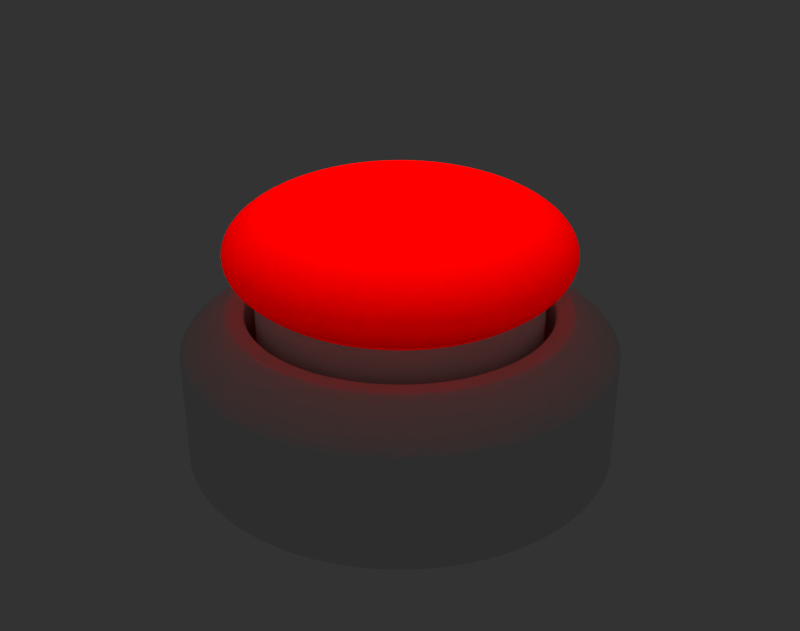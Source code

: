 # Source: button.blend  (saved by Blender 2.78.0; exported with 4.5.12 LTS)
import bpy
from mathutils import Matrix  # noqa: F401  (used for matrix-valued properties, if any)

bpy.ops.wm.read_factory_settings(use_empty=True)
scene = bpy.context.scene
scene.name = 'Scene'

# ---- collections
col_collection_1 = bpy.data.collections.new('Collection 1'); scene.collection.children.link(col_collection_1)

# ---- materials (node trees are filled in below, after node groups)
mat_material_001 = bpy.data.materials.new('Material.001')
mat_material_001.alpha_threshold = 0.0
mat_material_001.diffuse_color = (0.8, 0.09252, 0.1209, 1.0)
mat_material_001.roughness = 0.5
mat_material_001.line_color = (0.0, 0.0, 0.0, 1.0)
mat_material_002 = bpy.data.materials.new('Material.002')
mat_material_002.alpha_threshold = 0.0
mat_material_002.roughness = 0.5
mat_material_002.line_color = (0.0, 0.0, 0.0, 1.0)

# ---- material node trees
mat_material_001.use_nodes = True; mat_material_001.node_tree.nodes.clear()
_N = mat_material_001.node_tree.nodes; _L = mat_material_001.node_tree.links
n0 = _N.new('ShaderNodeOutputMaterial'); n0.name = 'Material Output'; n0.location = (300, 300)
n1 = _N.new('ShaderNodeEmission'); n1.name = 'Emission'; n1.location = (110, 300)
n1.inputs[0].default_value = (1.0, 0.1232, 0.1148, 1.0)
n1.inputs[1].default_value = 2.0
_L.new(n1.outputs[0], n0.inputs[0])
n0.is_active_output = True
mat_material_002.use_nodes = True; mat_material_002.node_tree.nodes.clear()
_N = mat_material_002.node_tree.nodes; _L = mat_material_002.node_tree.links
n0 = _N.new('ShaderNodeOutputMaterial'); n0.name = 'Material Output'; n0.location = (300, 300)
n1 = _N.new('ShaderNodeMixShader'); n1.name = 'Mix Shader'; n1.location = (110, 300)
n1.inputs[0].default_value = 1.0
n2 = _N.new('ShaderNodeBsdfGlass'); n2.name = 'Glass BSDF'; n2.location = (-90, 300)
n2.distribution = 'BECKMANN'
n2.inputs[0].default_value = (1.0, 0.005764, 0.0, 1.0)
n2.inputs[2].default_value = 1.45
n3 = _N.new('ShaderNodeBsdfTranslucent'); n3.name = 'Translucent BSDF'; n3.location = (-80, 300)
n3.inputs[0].default_value = (1.0, 0.0, 0.0, 1.0)
_L.new(n1.outputs[0], n0.inputs[0])
_L.new(n2.outputs[0], n1.inputs[1])
_L.new(n3.outputs[0], n1.inputs[2])
n0.is_active_output = True

# ---- world
world_world = bpy.data.worlds.new('World'); scene.world = world_world
world_world.color = (0.0331, 0.0331, 0.0331)
world_world.use_sun_shadow = False
world_world.sun_shadow_jitter_overblur = 0.0
world_world.cycles.sampling_method = 'NONE'
world_world.cycles.sample_map_resolution = 256

# ---- meshes
me_sphere_002 = bpy.data.meshes.new('Sphere.002')
me_sphere_002.from_pydata([(0.2688, -0.2688, 0.03255), (-0.3801, 7.48e-08, 0.03255), (0.1454, -0.3511, 0.03255), (0.3801, 3.575e-08, 0.03255), (-0.316, -0.2112, 0.03255), (2.076e-07, -0.3801, 0.03255), (0.3728, 0.07415, 0.03255), (-0.3728, 0.07415, 0.03255), (-0.2688, 0.2688, 0.03255), (0.1454, 0.3511, 0.03255), (0.3728, -0.07415, 0.03255), (0.316, -0.2112, 0.03255), (-0.3511, -0.1454, 0.03255), (-0.3728, -0.07415, 0.03255), (0.3511, 0.1454, 0.03255), (2.962e-07, 0.3801, 0.03255), (-0.316, 0.2112, 0.03255), (0.316, 0.2112, 0.03255), (-0.2112, -0.316, 0.03255), (-0.1454, -0.3511, 0.03255), (0.2688, 0.2688, 0.03255), (-0.07415, 0.3728, 0.03255), (-0.2688, -0.2688, 0.03255), (-0.3511, 0.1454, 0.03255), (0.3511, -0.1454, 0.03255), (0.2112, 0.316, 0.03255), (0.07415, 0.3728, 0.03255), (-0.07415, -0.3728, 0.03255), (0.2112, -0.316, 0.03255), (-0.1454, 0.3511, 0.03255), (-0.2112, 0.316, 0.03255), (0.07415, -0.3728, 0.03255)], [], [(15, 26, 9, 25, 20, 17, 14, 6, 3, 10, 24, 11, 0, 28, 2, 31, 5, 27, 19, 18, 22, 4, 12, 13, 1, 7, 23, 16, 8, 30, 29, 21)])
me_sphere_002.materials.append(mat_material_001)
me_sphere_002.use_remesh_preserve_volume = False
me_sphere_002.use_remesh_preserve_attributes = False
me_sphere_002.use_mirror_vertex_groups = False
me_sphere_002.update()
me_sphere_001 = bpy.data.meshes.new('Sphere.001')
me_sphere_001.from_pydata([(-0.06694, 0.1616, 0.2953), (-0.03413, 0.08239, 0.305), (-0.2112, 0.316, 0.04556), (-0.2346, 0.3511, 0.07475), (-0.2491, 0.3728, 0.1064), (-0.254, 0.3801, 0.1394), (-0.2491, 0.3728, 0.1723), (-0.2346, 0.3511, 0.204), (-0.2112, 0.316, 0.2332), (-0.1796, 0.2688, 0.2587), (-0.1411, 0.2112, 0.2797), (-0.09719, 0.1454, 0.2953), (-0.04954, 0.07415, 0.305), (-0.2986, 0.2986, 0.07475), (-0.317, 0.317, 0.1064), (-0.3232, 0.3232, 0.1394), (-0.317, 0.317, 0.1723), (-0.2986, 0.2986, 0.204), (-0.2688, 0.2688, 0.2332), (-0.2286, 0.2286, 0.2587), (-0.1796, 0.1796, 0.2797), (-0.1237, 0.1237, 0.2953), (-0.06306, 0.06306, 0.305), (-0.316, 0.2112, 0.04556), (-0.3511, 0.2346, 0.07475), (-0.3728, 0.2491, 0.1064), (-0.3801, 0.254, 0.1394), (-0.3728, 0.2491, 0.1723), (-0.3511, 0.2346, 0.204), (-0.316, 0.2112, 0.2332), (-0.2688, 0.1796, 0.2587), (-0.2112, 0.1411, 0.2797), (-0.1454, 0.09719, 0.2953), (-0.07415, 0.04955, 0.305), (-0.3511, 0.1454, 0.04556), (-0.3902, 0.1616, 0.07475), (-0.4142, 0.1716, 0.1064), (-0.4223, 0.1749, 0.1394), (-0.4142, 0.1716, 0.1723), (-0.3902, 0.1616, 0.204), (-0.3511, 0.1454, 0.2332), (-0.2986, 0.1237, 0.2587), (-0.2346, 0.09719, 0.2797), (-0.1616, 0.06694, 0.2953), (-0.08239, 0.03413, 0.305), (-0.4142, 0.08239, 0.07475), (-0.4397, 0.08746, 0.1064), (-0.4483, 0.08918, 0.1394), (-0.4397, 0.08746, 0.1723), (-0.4142, 0.08239, 0.204), (-0.3728, 0.07415, 0.2332), (-0.317, 0.06306, 0.2587), (-0.2491, 0.04954, 0.2797), (-0.1716, 0.03413, 0.2953), (-0.08746, 0.0174, 0.305), (-0.4223, 7.48e-08, 0.07475), (-0.4483, 7.48e-08, 0.1064), (-0.4571, 7.48e-08, 0.1394), (-0.4483, 7.48e-08, 0.1723), (-0.4223, 7.48e-08, 0.204), (-0.3801, 7.48e-08, 0.2332), (-0.3232, 7.48e-08, 0.2587), (-0.254, 7.48e-08, 0.2797), (-0.1749, 7.48e-08, 0.2953), (-0.08918, 7.48e-08, 0.305), (-0.09719, 0.2346, 0.2797), (-0.1237, 0.2986, 0.2587), (-0.1454, 0.3511, 0.2332), (-0.1616, 0.3902, 0.204), (-0.1716, 0.4142, 0.1723), (-0.1749, 0.4223, 0.1394), (-0.1716, 0.4142, 0.1064), (-0.1616, 0.3902, 0.07475), (-0.1454, 0.3511, 0.04556), (-0.0174, 0.08747, 0.305), (-0.03413, 0.1716, 0.2953), (-0.04954, 0.2491, 0.2797), (-0.06306, 0.317, 0.2587), (-0.07415, 0.3728, 0.2332), (-0.08239, 0.4142, 0.204), (-0.08746, 0.4397, 0.1723), (-0.08918, 0.4483, 0.1394), (-0.08746, 0.4397, 0.1064), (-0.08239, 0.4142, 0.07475), (-0.07415, 0.3728, 0.04556), (2.928e-07, 0.08918, 0.305), (2.894e-07, 0.1749, 0.2953), (2.86e-07, 0.254, 0.2797), (2.894e-07, 0.3232, 0.2587), (2.962e-07, 0.3801, 0.2332), (2.689e-07, 0.4223, 0.204), (3.234e-07, 0.4483, 0.1723), (3.166e-07, 0.4571, 0.1394), (3.234e-07, 0.4483, 0.1064), (2.485e-07, 0.4223, 0.07475), (2.962e-07, 0.3801, 0.04556), (0.0174, 0.08747, 0.305), (0.03413, 0.1716, 0.2953), (0.04955, 0.2491, 0.2797), (0.06306, 0.317, 0.2587), (0.07415, 0.3728, 0.2332), (0.08239, 0.4142, 0.204), (0.08747, 0.4397, 0.1723), (0.08918, 0.4483, 0.1394), (0.08747, 0.4397, 0.1064), (0.08239, 0.4142, 0.07475), (0.07415, 0.3728, 0.04556), (0.03413, 0.08239, 0.305), (0.06694, 0.1616, 0.2953), (0.09719, 0.2346, 0.2797), (0.1237, 0.2986, 0.2587), (0.1454, 0.3511, 0.2332), (0.1616, 0.3902, 0.204), (0.1716, 0.4142, 0.1723), (0.1749, 0.4223, 0.1394), (0.1716, 0.4142, 0.1064), (0.1616, 0.3902, 0.07475), (0.04955, 0.07415, 0.305), (0.09719, 0.1454, 0.2953), (0.1411, 0.2112, 0.2797), (0.1796, 0.2688, 0.2587), (0.2112, 0.316, 0.2332), (0.2346, 0.3511, 0.204), (0.2491, 0.3728, 0.1723), (0.254, 0.3801, 0.1394), (0.2491, 0.3728, 0.1064), (0.2346, 0.3511, 0.07475), (0.2112, 0.316, 0.04556), (0.06306, 0.06306, 0.305), (0.1237, 0.1237, 0.2953), (0.1796, 0.1796, 0.2797), (0.2286, 0.2286, 0.2587), (0.2688, 0.2688, 0.2332), (0.2986, 0.2986, 0.204), (0.317, 0.317, 0.1723), (0.3232, 0.3232, 0.1394), (0.317, 0.317, 0.1064), (0.2986, 0.2986, 0.07475), (0.2688, 0.2688, 0.04556), (0.07415, 0.04955, 0.305), (0.1454, 0.09719, 0.2953), (0.2112, 0.1411, 0.2797), (0.2688, 0.1796, 0.2587), (0.316, 0.2112, 0.2332), (0.3511, 0.2346, 0.204), (0.3728, 0.2491, 0.1723), (0.3801, 0.254, 0.1394), (0.3728, 0.2491, 0.1064), (0.3511, 0.2346, 0.07475), (0.316, 0.2112, 0.04556), (0.08239, 0.03413, 0.305), (0.1616, 0.06694, 0.2953), (0.2346, 0.09719, 0.2797), (0.2986, 0.1237, 0.2587), (0.3511, 0.1454, 0.2332), (0.3902, 0.1616, 0.204), (0.4142, 0.1716, 0.1723), (0.4223, 0.1749, 0.1394), (0.4142, 0.1716, 0.1064), (0.3902, 0.1616, 0.07475), (0.08747, 0.0174, 0.305), (0.1716, 0.03413, 0.2953), (0.2491, 0.04954, 0.2797), (0.317, 0.06306, 0.2587), (0.3728, 0.07415, 0.2332), (0.4142, 0.08239, 0.204), (0.4397, 0.08746, 0.1723), (0.4483, 0.08918, 0.1394), (0.4397, 0.08746, 0.1064), (0.4142, 0.08239, 0.07475), (0.08918, 7.151e-08, 0.305), (0.1749, 9.365e-08, 0.2953), (0.254, 8.683e-08, 0.2797), (0.3232, 6.299e-08, 0.2587), (0.3801, 3.575e-08, 0.2332), (0.4223, 1.039e-07, 0.204), (0.4483, 3.575e-08, 0.1723), (0.4571, 2.894e-08, 0.1394), (0.4483, 3.575e-08, 0.1064), (0.4223, 1.039e-07, 0.07475), (0.3801, 3.575e-08, 0.04556), (-0.316, -0.2112, 0.04556), (2.076e-07, -0.3801, 0.04556), (0.3728, 0.07415, 0.04556), (0.08747, -0.0174, 0.305), (0.1716, -0.03413, 0.2953), (0.2491, -0.04954, 0.2797), (0.317, -0.06306, 0.2587), (0.3728, -0.07415, 0.2332), (0.4142, -0.08239, 0.204), (0.4397, -0.08746, 0.1723), (0.4483, -0.08918, 0.1394), (0.4397, -0.08746, 0.1064), (0.4142, -0.08239, 0.07475), (0.3511, 0.1454, 0.04556), (-0.3728, 0.07415, 0.04556), (0.08239, -0.03413, 0.305), (0.1616, -0.06694, 0.2953), (0.2346, -0.09719, 0.2797), (0.2986, -0.1237, 0.2587), (0.3511, -0.1454, 0.2332), (0.3902, -0.1616, 0.204), (0.4142, -0.1716, 0.1723), (0.4223, -0.1749, 0.1394), (0.4142, -0.1716, 0.1064), (0.3902, -0.1616, 0.07475), (0.3511, -0.1454, 0.04556), (-0.2688, 0.2688, 0.04556), (0.07415, -0.04954, 0.305), (0.1454, -0.09719, 0.2953), (0.2112, -0.1411, 0.2797), (0.2688, -0.1796, 0.2587), (0.316, -0.2112, 0.2332), (0.3511, -0.2346, 0.204), (0.3728, -0.2491, 0.1723), (0.3801, -0.254, 0.1394), (0.3728, -0.2491, 0.1064), (0.3511, -0.2346, 0.07475), (-0.3801, 7.48e-08, 0.04556), (0.06306, -0.06306, 0.305), (0.1237, -0.1237, 0.2953), (0.1796, -0.1796, 0.2797), (0.2286, -0.2286, 0.2587), (0.2688, -0.2688, 0.2332), (0.2986, -0.2986, 0.204), (0.317, -0.317, 0.1723), (0.3232, -0.3232, 0.1394), (0.317, -0.317, 0.1064), (0.2986, -0.2986, 0.07475), (0.1454, 0.3511, 0.04556), (0.2688, -0.2688, 0.04556), (0.04955, -0.07415, 0.305), (0.09719, -0.1454, 0.2953), (0.1411, -0.2112, 0.2797), (0.1796, -0.2688, 0.2587), (0.2112, -0.316, 0.2332), (0.2346, -0.3511, 0.204), (0.2491, -0.3728, 0.1723), (0.254, -0.3801, 0.1394), (0.2491, -0.3728, 0.1064), (0.2346, -0.3511, 0.07475), (0.2112, -0.316, 0.04556), (0.3728, -0.07415, 0.04556), (0.03413, -0.08239, 0.305), (0.06694, -0.1616, 0.2953), (0.09719, -0.2346, 0.2797), (0.1237, -0.2986, 0.2587), (0.1454, -0.3511, 0.2332), (0.1616, -0.3902, 0.204), (0.1716, -0.4142, 0.1723), (0.1749, -0.4223, 0.1394), (0.1716, -0.4142, 0.1064), (0.1616, -0.3902, 0.07475), (0.1454, -0.3511, 0.04556), (-0.3728, -0.07415, 0.04556), (0.316, -0.2112, 0.04556), (0.0174, -0.08746, 0.305), (0.03413, -0.1716, 0.2953), (0.04955, -0.2491, 0.2797), (0.06306, -0.317, 0.2587), (0.07415, -0.3728, 0.2332), (0.08239, -0.4142, 0.204), (0.08747, -0.4397, 0.1723), (0.08918, -0.4483, 0.1394), (0.08747, -0.4397, 0.1064), (0.08239, -0.4142, 0.07475), (0.07415, -0.3728, 0.04556), (-0.3511, -0.1454, 0.04556), (2.86e-07, -0.08918, 0.305), (2.724e-07, -0.1749, 0.2953), (2.724e-07, -0.254, 0.2797), (2.281e-07, -0.3232, 0.2587), (2.076e-07, -0.3801, 0.2332), (2.894e-07, -0.4223, 0.204), (1.872e-07, -0.4483, 0.1723), (2.076e-07, -0.4571, 0.1394), (1.872e-07, -0.4483, 0.1064), (2.894e-07, -0.4223, 0.07475), (-0.0174, -0.08746, 0.305), (-0.03413, -0.1716, 0.2953), (-0.04954, -0.2491, 0.2797), (-0.06306, -0.317, 0.2587), (-0.07415, -0.3728, 0.2332), (-0.08239, -0.4142, 0.204), (-0.08746, -0.4397, 0.1723), (-0.08918, -0.4483, 0.1394), (-0.08746, -0.4397, 0.1064), (-0.08239, -0.4142, 0.07475), (-0.07415, -0.3728, 0.04556), (-0.03413, -0.08239, 0.305), (-0.06694, -0.1616, 0.2953), (-0.09719, -0.2346, 0.2797), (-0.1237, -0.2986, 0.2587), (-0.1454, -0.3511, 0.2332), (-0.1616, -0.3902, 0.204), (-0.1716, -0.4142, 0.1723), (-0.1749, -0.4223, 0.1394), (-0.1716, -0.4142, 0.1064), (-0.1616, -0.3902, 0.07475), (-0.1454, -0.3511, 0.04556), (-0.04954, -0.07415, 0.305), (-0.09719, -0.1454, 0.2953), (-0.1411, -0.2112, 0.2797), (-0.1796, -0.2688, 0.2587), (-0.2112, -0.316, 0.2332), (-0.2346, -0.3511, 0.204), (-0.2491, -0.3728, 0.1723), (-0.254, -0.3801, 0.1394), (-0.2491, -0.3728, 0.1064), (-0.2346, -0.3511, 0.07475), (-0.2112, -0.316, 0.04556), (-0.06306, -0.06306, 0.305), (-0.1237, -0.1237, 0.2953), (-0.1796, -0.1796, 0.2797), (-0.2286, -0.2286, 0.2587), (-0.2688, -0.2688, 0.2332), (-0.2986, -0.2986, 0.204), (-0.317, -0.317, 0.1723), (-0.3232, -0.3232, 0.1394), (-0.317, -0.317, 0.1064), (-0.2986, -0.2986, 0.07475), (-0.2688, -0.2688, 0.04556), (-0.07415, -0.04954, 0.305), (-0.1454, -0.09719, 0.2953), (-0.2112, -0.1411, 0.2797), (-0.2688, -0.1796, 0.2587), (-0.316, -0.2112, 0.2332), (-0.3511, -0.2346, 0.204), (-0.3728, -0.2491, 0.1723), (-0.3801, -0.254, 0.1394), (-0.3728, -0.2491, 0.1064), (-0.3511, -0.2346, 0.07475), (1.548e-07, 1.781e-08, 0.3082), (-0.08239, -0.03413, 0.305), (-0.1616, -0.06694, 0.2953), (-0.2346, -0.09719, 0.2797), (-0.2986, -0.1237, 0.2587), (-0.3511, -0.1454, 0.2332), (-0.3902, -0.1616, 0.204), (-0.4142, -0.1716, 0.1723), (-0.4223, -0.1749, 0.1394), (-0.4142, -0.1716, 0.1064), (-0.3902, -0.1616, 0.07475), (-0.08746, -0.0174, 0.305), (-0.1716, -0.03413, 0.2953), (-0.2491, -0.04954, 0.2797), (-0.317, -0.06306, 0.2587), (-0.3728, -0.07415, 0.2332), (-0.4142, -0.08239, 0.204), (-0.4397, -0.08746, 0.1723), (-0.4483, -0.08918, 0.1394), (-0.4397, -0.08746, 0.1064), (-0.4142, -0.08239, 0.07475)], [], [(103, 102, 113, 114), (104, 103, 114, 115), (20, 21, 11, 10), (99, 98, 109, 110), (100, 99, 110, 111), (87, 86, 97, 98), (93, 92, 103, 104), (89, 88, 99, 100), (18, 19, 9, 8), (91, 90, 101, 102), (86, 85, 96, 97), (92, 91, 102, 103), (88, 87, 98, 99), (90, 89, 100, 101), (76, 75, 86, 87), (82, 81, 92, 93), (78, 77, 88, 89), (16, 17, 7, 6), (80, 79, 90, 91), (75, 74, 85, 86), (81, 80, 91, 92), (77, 76, 87, 88), (14, 15, 5, 4), (79, 78, 89, 90), (65, 0, 75, 76), (71, 70, 81, 82), (67, 66, 77, 78), (69, 68, 79, 80), (0, 1, 74, 75), (70, 69, 80, 81), (66, 65, 76, 77), (68, 67, 78, 79), (10, 11, 0, 65), (4, 5, 70, 71), (8, 9, 66, 67), (6, 7, 68, 69), (11, 12, 1, 0), (5, 6, 69, 70), (9, 10, 65, 66), (7, 8, 67, 68), (21, 22, 12, 11), (19, 20, 10, 9), (17, 18, 8, 7), (15, 16, 6, 5), (13, 14, 4, 3), (31, 32, 21, 20), (29, 30, 19, 18), (27, 28, 17, 16), (25, 26, 15, 14), (32, 33, 22, 21), (30, 31, 20, 19), (28, 29, 18, 17), (26, 27, 16, 15), (24, 25, 14, 13), (42, 43, 32, 31), (40, 41, 30, 29), (38, 39, 28, 27), (36, 37, 26, 25), (34, 35, 24, 23), (43, 44, 33, 32), (41, 42, 31, 30), (39, 40, 29, 28), (37, 38, 27, 26), (35, 36, 25, 24), (52, 53, 43, 42), (50, 51, 41, 40), (48, 49, 39, 38), (46, 47, 37, 36), (53, 54, 44, 43), (51, 52, 42, 41), (49, 50, 40, 39), (47, 48, 38, 37), (45, 46, 36, 35), (57, 58, 48, 47), (55, 56, 46, 45), (62, 63, 53, 52), (60, 61, 51, 50), (58, 59, 49, 48), (56, 57, 47, 46), (63, 64, 54, 53), (61, 62, 52, 51), (59, 60, 50, 49), (105, 104, 115, 116), (95, 94, 105, 106), (94, 93, 104, 105), (84, 83, 94, 95), (83, 82, 93, 94), (73, 72, 83, 84), (72, 71, 82, 83), (2, 3, 72, 73), (3, 4, 71, 72), (98, 97, 108, 109), (101, 100, 111, 112), (102, 101, 112, 113), (254, 352, 55, 218), (97, 96, 107, 108), (267, 342, 352, 254), (116, 115, 125, 126), (114, 113, 123, 124), (112, 111, 121, 122), (110, 109, 119, 120), (108, 107, 117, 118), (181, 331, 342, 267), (115, 114, 124, 125), (113, 112, 122, 123), (111, 110, 120, 121), (109, 108, 118, 119), (321, 320, 331, 181), (126, 125, 136, 137), (124, 123, 134, 135), (122, 121, 132, 133), (120, 119, 130, 131), (118, 117, 128, 129), (127, 126, 137, 138), (125, 124, 135, 136), (123, 122, 133, 134), (121, 120, 131, 132), (119, 118, 129, 130), (137, 136, 147, 148), (135, 134, 145, 146), (133, 132, 143, 144), (131, 130, 141, 142), (129, 128, 139, 140), (138, 137, 148, 149), (136, 135, 146, 147), (134, 133, 144, 145), (132, 131, 142, 143), (130, 129, 140, 141), (148, 147, 158, 159), (146, 145, 156, 157), (144, 143, 154, 155), (142, 141, 152, 153), (140, 139, 150, 151), (147, 146, 157, 158), (145, 144, 155, 156), (143, 142, 153, 154), (141, 140, 151, 152), (182, 277, 287, 288), (159, 158, 168, 169), (157, 156, 166, 167), (155, 154, 164, 165), (153, 152, 162, 163), (151, 150, 160, 161), (158, 157, 167, 168), (156, 155, 165, 166), (154, 153, 163, 164), (152, 151, 161, 162), (169, 168, 178, 179), (167, 166, 176, 177), (165, 164, 174, 175), (163, 162, 172, 173), (255, 217, 228, 230), (161, 160, 170, 171), (168, 167, 177, 178), (166, 165, 175, 176), (164, 163, 173, 174), (162, 161, 171, 172), (230, 228, 240, 241), (242, 193, 205, 206), (179, 178, 192, 193), (177, 176, 190, 191), (175, 174, 188, 189), (173, 172, 186, 187), (194, 159, 169, 183), (171, 170, 184, 185), (180, 179, 193, 242), (178, 177, 191, 192), (176, 175, 189, 190), (174, 173, 187, 188), (172, 171, 185, 186), (183, 169, 179, 180), (229, 116, 126, 127), (193, 192, 204, 205), (191, 190, 202, 203), (189, 188, 200, 201), (187, 186, 198, 199), (23, 24, 13, 207), (185, 184, 196, 197), (106, 105, 116, 229), (192, 191, 203, 204), (190, 189, 201, 202), (188, 187, 199, 200), (186, 185, 197, 198), (207, 13, 3, 2), (218, 55, 45, 195), (205, 204, 216, 217), (203, 202, 214, 215), (201, 200, 212, 213), (199, 198, 210, 211), (197, 196, 208, 209), (204, 203, 215, 216), (202, 201, 213, 214), (200, 199, 211, 212), (198, 197, 209, 210), (217, 216, 227, 228), (215, 214, 225, 226), (213, 212, 223, 224), (211, 210, 221, 222), (209, 208, 219, 220), (216, 215, 226, 227), (214, 213, 224, 225), (212, 211, 222, 223), (210, 209, 220, 221), (228, 227, 239, 240), (226, 225, 237, 238), (224, 223, 235, 236), (222, 221, 233, 234), (220, 219, 231, 232), (227, 226, 238, 239), (225, 224, 236, 237), (223, 222, 234, 235), (221, 220, 232, 233), (240, 239, 251, 252), (238, 237, 249, 250), (236, 235, 247, 248), (234, 233, 245, 246), (232, 231, 243, 244), (241, 240, 252, 253), (239, 238, 250, 251), (237, 236, 248, 249), (235, 234, 246, 247), (233, 232, 244, 245), (252, 251, 264, 265), (250, 249, 262, 263), (248, 247, 260, 261), (246, 245, 258, 259), (244, 243, 256, 257), (253, 252, 265, 266), (251, 250, 263, 264), (249, 248, 261, 262), (247, 246, 259, 260), (245, 244, 257, 258), (265, 264, 276, 277), (263, 262, 274, 275), (261, 260, 272, 273), (259, 258, 270, 271), (257, 256, 268, 269), (264, 263, 275, 276), (262, 261, 273, 274), (260, 259, 271, 272), (258, 257, 269, 270), (277, 276, 286, 287), (275, 274, 284, 285), (273, 272, 282, 283), (271, 270, 280, 281), (269, 268, 278, 279), (276, 275, 285, 286), (274, 273, 283, 284), (272, 271, 281, 282), (270, 269, 279, 280), (287, 286, 297, 298), (285, 284, 295, 296), (283, 282, 293, 294), (281, 280, 291, 292), (279, 278, 289, 290), (288, 287, 298, 299), (286, 285, 296, 297), (284, 283, 294, 295), (282, 281, 292, 293), (280, 279, 290, 291), (298, 297, 308, 309), (296, 295, 306, 307), (294, 293, 304, 305), (292, 291, 302, 303), (290, 289, 300, 301), (299, 298, 309, 310), (297, 296, 307, 308), (295, 294, 305, 306), (293, 292, 303, 304), (291, 290, 301, 302), (309, 308, 319, 320), (307, 306, 317, 318), (305, 304, 315, 316), (303, 302, 313, 314), (301, 300, 311, 312), (310, 309, 320, 321), (308, 307, 318, 319), (306, 305, 316, 317), (304, 303, 314, 315), (302, 301, 312, 313), (320, 319, 330, 331), (318, 317, 328, 329), (316, 315, 326, 327), (314, 313, 324, 325), (312, 311, 322, 323), (319, 318, 329, 330), (317, 316, 327, 328), (315, 314, 325, 326), (313, 312, 323, 324), (331, 330, 341, 342), (329, 328, 339, 340), (327, 326, 337, 338), (325, 324, 335, 336), (323, 322, 333, 334), (330, 329, 340, 341), (328, 327, 338, 339), (326, 325, 336, 337), (324, 323, 334, 335), (342, 341, 351, 352), (340, 339, 349, 350), (338, 337, 347, 348), (336, 335, 345, 346), (334, 333, 343, 344), (341, 340, 350, 351), (339, 338, 348, 349), (337, 336, 346, 347), (335, 334, 344, 345), (64, 332, 54), (54, 332, 44), (44, 332, 33), (33, 332, 22), (22, 332, 12), (12, 332, 1), (1, 332, 74), (74, 332, 85), (85, 332, 96), (96, 332, 107), (107, 332, 117), (117, 332, 128), (128, 332, 139), (139, 332, 150), (150, 332, 160), (266, 265, 277, 182), (160, 332, 170), (206, 205, 217, 255), (170, 332, 184), (149, 148, 159, 194), (184, 332, 196), (195, 45, 35, 34), (196, 332, 208), (208, 332, 219), (219, 332, 231), (231, 332, 243), (243, 332, 256), (256, 332, 268), (268, 332, 278), (278, 332, 289), (289, 332, 300), (300, 332, 311), (311, 332, 322), (322, 332, 333), (333, 332, 343), (343, 332, 64), (352, 351, 56, 55), (350, 349, 58, 57), (348, 347, 60, 59), (346, 345, 62, 61), (344, 343, 64, 63), (351, 350, 57, 56), (349, 348, 59, 58), (347, 346, 61, 60), (345, 344, 63, 62)])
me_sphere_001.polygons.foreach_set('use_smooth', [True] * 352)
me_sphere_001.materials.append(mat_material_002)
me_sphere_001.use_remesh_preserve_volume = False
me_sphere_001.use_remesh_preserve_attributes = False
me_sphere_001.use_mirror_vertex_groups = False
me_sphere_001.update()
me_sphere = bpy.data.meshes.new('Sphere')
me_sphere.from_pydata([(0.2688, -0.2688, 0.03255), (-0.3801, 7.48e-08, 0.03255), (0.1454, -0.3511, 0.03255), (0.3801, 3.575e-08, 0.03255), (-0.316, -0.2112, 0.03255), (2.076e-07, -0.3801, 0.03255), (0.3728, 0.07415, 0.03255), (-0.3728, 0.07415, 0.03255), (-0.2688, 0.2688, 0.03255), (0.1454, 0.3511, 0.03255), (0.3728, -0.07415, 0.03255), (0.316, -0.2112, 0.03255), (-0.3511, -0.1454, 0.03255), (-0.3728, -0.07415, 0.03255), (0.3511, 0.1454, 0.03255), (2.962e-07, 0.3801, 0.03255), (-0.316, 0.2112, 0.03255), (0.316, 0.2112, 0.03255), (-0.2112, -0.316, 0.03255), (-0.1454, -0.3511, 0.03255), (0.2688, 0.2688, 0.03255), (-0.07415, 0.3728, 0.03255), (-0.2688, -0.2688, 0.03255), (-0.3511, 0.1454, 0.03255), (0.3511, -0.1454, 0.03255), (0.2112, 0.316, 0.03255), (0.07415, 0.3728, 0.03255), (-0.07415, -0.3728, 0.03255), (0.2112, -0.316, 0.03255), (-0.3728, -0.07415, -0.1737), (-0.3511, -0.1454, -0.1737), (-0.316, -0.2112, -0.1737), (-0.2688, -0.2688, -0.1737), (-0.2112, -0.316, -0.1737), (-0.1454, -0.3511, -0.1737), (-0.07415, -0.3728, -0.1737), (2.076e-07, -0.3801, -0.1737), (0.07415, -0.3728, -0.1737), (0.1454, -0.3511, -0.1737), (0.2112, -0.316, -0.1737), (0.2688, -0.2688, -0.1737), (0.316, -0.2112, -0.1737), (0.3511, -0.1454, -0.1737), (0.3728, -0.07415, -0.1737), (0.3801, 3.575e-08, -0.1737), (0.3728, 0.07415, -0.1737), (0.3511, 0.1454, -0.1737), (0.316, 0.2112, -0.1737), (0.2688, 0.2688, -0.1737), (-0.1454, 0.3511, 0.03255), (0.2112, 0.316, -0.1737), (0.1454, 0.3511, -0.1737), (0.07415, 0.3728, -0.1737), (2.962e-07, 0.3801, -0.1737), (-0.2112, 0.316, 0.03255), (-0.07415, 0.3728, -0.1737), (-0.1454, 0.3511, -0.1737), (-0.2112, 0.316, -0.1737), (-0.2688, 0.2688, -0.1737), (0.07415, -0.3728, 0.03255), (-0.316, 0.2112, -0.1737), (-0.3511, 0.1454, -0.1737), (-0.3728, 0.07415, -0.1737), (-0.3801, 7.48e-08, -0.1737), (0.07415, -0.3728, -0.1711), (-0.2112, 0.316, -0.1711), (-0.1454, 0.3511, -0.1711), (0.2112, -0.316, -0.1711), (-0.07415, -0.3728, -0.1711), (0.07415, 0.3728, -0.1711), (0.2112, 0.316, -0.1711), (0.3511, -0.1454, -0.1711), (-0.3511, 0.1454, -0.1711), (-0.2688, -0.2688, -0.1711), (-0.07415, 0.3728, -0.1711), (0.2688, 0.2688, -0.1711), (-0.1454, -0.3511, -0.1711), (-0.2112, -0.316, -0.1711), (0.316, 0.2112, -0.1711), (-0.316, 0.2112, -0.1711), (2.962e-07, 0.3801, -0.1711), (0.3511, 0.1454, -0.1711), (-0.3728, -0.07415, -0.1711), (-0.3511, -0.1454, -0.1711), (0.316, -0.2112, -0.1711), (0.3728, -0.07415, -0.1711), (0.1454, 0.3511, -0.1711), (-0.2688, 0.2688, -0.1711), (-0.3728, 0.07415, -0.1711), (0.3728, 0.07415, -0.1711), (2.076e-07, -0.3801, -0.1711), (-0.316, -0.2112, -0.1711), (0.3801, 3.575e-08, -0.1711), (0.1454, -0.3511, -0.1711), (-0.3801, 7.48e-08, -0.1711), (0.2688, -0.2688, -0.1711), (0.07415, -0.3728, -0.1444), (-0.2112, 0.316, -0.1444), (-0.1454, 0.3511, -0.1444), (0.2112, -0.316, -0.1444), (-0.07415, -0.3728, -0.1444), (0.07415, 0.3728, -0.1444), (0.2112, 0.316, -0.1444), (0.3511, -0.1454, -0.1444), (-0.3511, 0.1454, -0.1444), (-0.2688, -0.2688, -0.1444), (-0.07415, 0.3728, -0.1444), (0.2688, 0.2688, -0.1444), (-0.1454, -0.3511, -0.1444), (-0.2112, -0.316, -0.1444), (0.316, 0.2112, -0.1444), (-0.316, 0.2112, -0.1444), (2.962e-07, 0.3801, -0.1444), (0.3511, 0.1454, -0.1444), (-0.3728, -0.07415, -0.1444), (-0.3511, -0.1454, -0.1444), (0.316, -0.2112, -0.1444), (0.3728, -0.07415, -0.1444), (0.1454, 0.3511, -0.1444), (-0.2688, 0.2688, -0.1444), (-0.3728, 0.07415, -0.1444), (0.3728, 0.07415, -0.1444), (2.076e-07, -0.3801, -0.1444), (-0.316, -0.2112, -0.1444), (0.3801, 3.575e-08, -0.1444), (0.1454, -0.3511, -0.1444), (-0.3801, 7.48e-08, -0.1444), (0.2688, -0.2688, -0.1444)], [], [(73, 91, 31, 32), (79, 87, 58, 60), (69, 86, 51, 52), (89, 92, 44, 45), (87, 65, 57, 58), (65, 66, 56, 57), (92, 85, 43, 44), (90, 68, 35, 36), (95, 67, 39, 40), (76, 77, 33, 34), (68, 76, 34, 35), (85, 71, 42, 43), (88, 72, 61, 62), (75, 78, 47, 48), (67, 93, 38, 39), (71, 84, 41, 42), (93, 64, 37, 38), (77, 73, 32, 33), (72, 79, 60, 61), (78, 81, 46, 47), (80, 69, 52, 53), (84, 95, 40, 41), (82, 94, 63, 29), (83, 82, 29, 30), (91, 83, 30, 31), (94, 88, 62, 63), (81, 89, 45, 46), (64, 90, 36, 37), (86, 70, 50, 51), (70, 75, 48, 50), (66, 74, 55, 56), (74, 80, 53, 55), (30, 29, 63, 62, 61, 60, 58, 57, 56, 55, 53, 52, 51, 50, 48, 47, 46, 45, 44, 43, 42, 41, 40, 39, 38, 37, 36, 35, 34, 33, 32, 31), (105, 123, 91, 73), (111, 119, 87, 79), (101, 118, 86, 69), (121, 124, 92, 89), (119, 97, 65, 87), (97, 98, 66, 65), (124, 117, 85, 92), (122, 100, 68, 90), (127, 99, 67, 95), (108, 109, 77, 76), (100, 108, 76, 68), (117, 103, 71, 85), (120, 104, 72, 88), (107, 110, 78, 75), (99, 125, 93, 67), (103, 116, 84, 71), (125, 96, 64, 93), (109, 105, 73, 77), (104, 111, 79, 72), (110, 113, 81, 78), (112, 101, 69, 80), (116, 127, 95, 84), (114, 126, 94, 82), (115, 114, 82, 83), (123, 115, 83, 91), (126, 120, 88, 94), (113, 121, 89, 81), (96, 122, 90, 64), (118, 102, 70, 86), (102, 107, 75, 70), (98, 106, 74, 66), (106, 112, 80, 74), (22, 4, 123, 105), (16, 8, 119, 111), (26, 9, 118, 101), (6, 3, 124, 121), (8, 54, 97, 119), (54, 49, 98, 97), (3, 10, 117, 124), (5, 27, 100, 122), (0, 28, 99, 127), (19, 18, 109, 108), (27, 19, 108, 100), (10, 24, 103, 117), (7, 23, 104, 120), (20, 17, 110, 107), (28, 2, 125, 99), (24, 11, 116, 103), (2, 59, 96, 125), (18, 22, 105, 109), (23, 16, 111, 104), (17, 14, 113, 110), (15, 26, 101, 112), (11, 0, 127, 116), (13, 1, 126, 114), (12, 13, 114, 115), (4, 12, 115, 123), (1, 7, 120, 126), (14, 6, 121, 113), (59, 5, 122, 96), (9, 25, 102, 118), (25, 20, 107, 102), (49, 21, 106, 98), (21, 15, 112, 106)])
me_sphere.polygons.foreach_set('use_smooth', [True] * 97)
me_sphere.use_remesh_preserve_volume = False
me_sphere.use_remesh_preserve_attributes = False
me_sphere.use_mirror_vertex_groups = False
me_sphere.update()
me_cylinder = bpy.data.meshes.new('Cylinder')
me_cylinder.from_pydata([(0.0, 1.0, -1.0), (0.0, 1.0, 1.0), (0.1951, 0.9808, -1.0), (0.1951, 0.9808, 1.0), (0.3827, 0.9239, -1.0), (0.3827, 0.9239, 1.0), (0.5556, 0.8315, -1.0), (0.5556, 0.8315, 1.0), (0.7071, 0.7071, -1.0), (0.7071, 0.7071, 1.0), (0.8315, 0.5556, -1.0), (0.8315, 0.5556, 1.0), (0.9239, 0.3827, -1.0), (0.9239, 0.3827, 1.0), (0.9808, 0.1951, -1.0), (0.9808, 0.1951, 1.0), (1.0, 7.55e-08, -1.0), (1.0, 7.55e-08, 1.0), (0.9808, -0.1951, -1.0), (0.9808, -0.1951, 1.0), (0.9239, -0.3827, -1.0), (0.9239, -0.3827, 1.0), (0.8315, -0.5556, -1.0), (0.8315, -0.5556, 1.0), (0.7071, -0.7071, -1.0), (0.7071, -0.7071, 1.0), (0.5556, -0.8315, -1.0), (0.5556, -0.8315, 1.0), (0.3827, -0.9239, -1.0), (0.3827, -0.9239, 1.0), (0.1951, -0.9808, -1.0), (0.1951, -0.9808, 1.0), (-3.258e-07, -1.0, -1.0), (-3.258e-07, -1.0, 1.0), (-0.1951, -0.9808, -1.0), (-0.1951, -0.9808, 1.0), (-0.3827, -0.9239, -1.0), (-0.3827, -0.9239, 1.0), (-0.5556, -0.8315, -1.0), (-0.5556, -0.8315, 1.0), (-0.7071, -0.7071, -1.0), (-0.7071, -0.7071, 1.0), (-0.8315, -0.5556, -1.0), (-0.8315, -0.5556, 1.0), (-0.9239, -0.3827, -1.0), (-0.9239, -0.3827, 1.0), (-0.9808, -0.1951, -1.0), (-0.9808, -0.1951, 1.0), (-1.0, 9.656e-07, -1.0), (-1.0, 9.656e-07, 1.0), (-0.9808, 0.1951, -1.0), (-0.9808, 0.1951, 1.0), (-0.9239, 0.3827, -1.0), (-0.9239, 0.3827, 1.0), (-0.8315, 0.5556, -1.0), (-0.8315, 0.5556, 1.0), (-0.7071, 0.7071, -1.0), (-0.7071, 0.7071, 1.0), (-0.5556, 0.8315, -1.0), (-0.5556, 0.8315, 1.0), (-0.3827, 0.9239, -1.0), (-0.3827, 0.9239, 1.0), (-0.1951, 0.9808, -1.0), (-0.1951, 0.9808, 1.0), (0.0, 1.0, -1.0), (0.1951, 0.9808, -1.0), (0.3827, 0.9239, -1.0), (0.5556, 0.8315, -1.0), (0.7071, 0.7071, -1.0), (0.8315, 0.5556, -1.0), (0.9239, 0.3827, -1.0), (0.9808, 0.1951, -1.0), (1.0, 7.55e-08, -1.0), (0.9808, -0.1951, -1.0), (0.9239, -0.3827, -1.0), (0.8315, -0.5556, -1.0), (0.7071, -0.7071, -1.0), (0.5556, -0.8315, -1.0), (0.3827, -0.9239, -1.0), (0.1951, -0.9808, -1.0), (-3.258e-07, -1.0, -1.0), (-0.1951, -0.9808, -1.0), (-0.3827, -0.9239, -1.0), (-0.5556, -0.8315, -1.0), (-0.7071, -0.7071, -1.0), (-0.8315, -0.5556, -1.0), (-0.9239, -0.3827, -1.0), (-0.9808, -0.1951, -1.0), (-1.0, 9.656e-07, -1.0), (-0.9808, 0.1951, -1.0), (-0.9239, 0.3827, -1.0), (-0.8315, 0.5556, -1.0), (-0.7071, 0.7071, -1.0), (-0.5556, 0.8315, -1.0), (-0.3827, 0.9239, -1.0), (-0.1951, 0.9808, -1.0), (0.0, 1.0, -0.9373), (0.1951, 0.9808, -0.9373), (0.3827, 0.9239, -0.9373), (0.5556, 0.8315, -0.9373), (0.7071, 0.7071, -0.9373), (0.8315, 0.5556, -0.9373), (0.9239, 0.3827, -0.9373), (0.9808, 0.1951, -0.9373), (1.0, 7.55e-08, -0.9373), (0.9808, -0.1951, -0.9373), (0.9239, -0.3827, -0.9373), (0.8315, -0.5556, -0.9373), (0.7071, -0.7071, -0.9373), (0.5556, -0.8315, -0.9373), (0.3827, -0.9239, -0.9373), (0.1951, -0.9808, -0.9373), (-3.258e-07, -1.0, -0.9373), (-0.1951, -0.9808, -0.9373), (-0.3827, -0.9239, -0.9373), (-0.5556, -0.8315, -0.9373), (-0.7071, -0.7071, -0.9373), (-0.8315, -0.5556, -0.9373), (-0.9239, -0.3827, -0.9373), (-0.9808, -0.1951, -0.9373), (-1.0, 9.656e-07, -0.9373), (-0.9808, 0.1951, -0.9373), (-0.9239, 0.3827, -0.9373), (-0.8315, 0.5556, -0.9373), (-0.7071, 0.7071, -0.9373), (-0.5556, 0.8315, -0.9373), (-0.3827, 0.9239, -0.9373), (-0.1951, 0.9808, -0.9373), (0.0, 1.0, 0.9324), (0.1951, 0.9808, 0.9324), (0.3827, 0.9239, 0.9324), (0.5556, 0.8315, 0.9324), (0.7071, 0.7071, 0.9324), (0.8315, 0.5556, 0.9324), (0.9239, 0.3827, 0.9324), (0.9808, 0.1951, 0.9324), (1.0, 7.55e-08, 0.9324), (0.9808, -0.1951, 0.9324), (0.9239, -0.3827, 0.9324), (0.8315, -0.5556, 0.9324), (0.7071, -0.7071, 0.9324), (0.5556, -0.8315, 0.9324), (0.3827, -0.9239, 0.9324), (0.1951, -0.9808, 0.9324), (-3.258e-07, -1.0, 0.9324), (-0.1951, -0.9808, 0.9324), (-0.3827, -0.9239, 0.9324), (-0.5556, -0.8315, 0.9324), (-0.7071, -0.7071, 0.9324), (-0.8315, -0.5556, 0.9324), (-0.9239, -0.3827, 0.9324), (-0.9808, -0.1951, 0.9324), (-1.0, 9.656e-07, 0.9324), (-0.9808, 0.1951, 0.9324), (-0.9239, 0.3827, 0.9324), (-0.8315, 0.5556, 0.9324), (-0.7071, 0.7071, 0.9324), (-0.5556, 0.8315, 0.9324), (-0.3827, 0.9239, 0.9324), (-0.1951, 0.9808, 0.9324), (0.0, 1.0, 0.8707), (0.1951, 0.9808, 0.8707), (0.3827, 0.9239, 0.8707), (0.5556, 0.8315, 0.8707), (0.7071, 0.7071, 0.8707), (0.8315, 0.5556, 0.8707), (0.9239, 0.3827, 0.8707), (0.9808, 0.1951, 0.8707), (1.0, 7.55e-08, 0.8707), (0.9808, -0.1951, 0.8707), (0.9239, -0.3827, 0.8707), (0.8315, -0.5556, 0.8707), (0.7071, -0.7071, 0.8707), (0.5556, -0.8315, 0.8707), (0.3827, -0.9239, 0.8707), (0.1951, -0.9808, 0.8707), (-3.258e-07, -1.0, 0.8707), (-0.1951, -0.9808, 0.8707), (-0.3827, -0.9239, 0.8707), (-0.5556, -0.8315, 0.8707), (-0.7071, -0.7071, 0.8707), (-0.8315, -0.5556, 0.8707), (-0.9239, -0.3827, 0.8707), (-0.9808, -0.1951, 0.8707), (-1.0, 9.656e-07, 0.8707), (-0.9808, 0.1951, 0.8707), (-0.9239, 0.3827, 0.8707), (-0.8315, 0.5556, 0.8707), (-0.7071, 0.7071, 0.8707), (-0.5556, 0.8315, 0.8707), (-0.3827, 0.9239, 0.8707), (-0.1951, 0.9808, 0.8707), (2.551e-08, 0.7852, 1.595), (0.1532, 0.7701, 1.595), (0.3005, 0.7254, 1.595), (0.4362, 0.6529, 1.595), (0.5552, 0.5552, 1.595), (0.6529, 0.4362, 1.595), (0.7254, 0.3005, 1.595), (0.7701, 0.1532, 1.595), (0.7852, 1.205e-07, 1.595), (0.7701, -0.1532, 1.595), (0.7254, -0.3005, 1.595), (0.6529, -0.4362, 1.595), (0.5552, -0.5552, 1.595), (0.4362, -0.6529, 1.595), (0.3005, -0.7254, 1.595), (0.1532, -0.7701, 1.595), (-2.303e-07, -0.7852, 1.595), (-0.1532, -0.7701, 1.595), (-0.3005, -0.7254, 1.595), (-0.4362, -0.6529, 1.595), (-0.5552, -0.5552, 1.595), (-0.6529, -0.4362, 1.595), (-0.7254, -0.3005, 1.595), (-0.7701, -0.1532, 1.595), (-0.7852, 8.194e-07, 1.595), (-0.7701, 0.1532, 1.595), (-0.7254, 0.3005, 1.595), (-0.6529, 0.4362, 1.595), (-0.5552, 0.5552, 1.595), (-0.4362, 0.6529, 1.595), (-0.3005, 0.7254, 1.595), (-0.1532, 0.7701, 1.595), (-0.1371, 0.689, 1.595), (-0.2688, 0.649, 1.595), (-0.3903, 0.5841, 1.595), (-0.4967, 0.4967, 1.595), (-0.5841, 0.3903, 1.595), (-0.649, 0.2688, 1.595), (-0.689, 0.1371, 1.595), (-0.7025, 7.635e-07, 1.595), (-0.689, -0.1371, 1.595), (-0.649, -0.2688, 1.595), (-0.5841, -0.3903, 1.595), (-0.4967, -0.4967, 1.595), (-0.3903, -0.5841, 1.595), (-0.2688, -0.649, 1.595), (-0.1371, -0.689, 1.595), (-1.968e-07, -0.7025, 1.595), (0.1371, -0.689, 1.595), (0.2688, -0.649, 1.595), (0.3903, -0.5841, 1.595), (0.4967, -0.4967, 1.595), (0.5841, -0.3903, 1.595), (0.649, -0.2688, 1.595), (0.689, -0.1371, 1.595), (0.7025, 1.382e-07, 1.595), (0.689, 0.1371, 1.595), (0.649, 0.2688, 1.595), (0.5841, 0.3903, 1.595), (0.4967, 0.4967, 1.595), (0.3903, 0.5841, 1.595), (0.2688, 0.649, 1.595), (0.1371, 0.689, 1.595), (3.207e-08, 0.7025, 1.595), (2.424e-08, 0.7959, 1.565), (-0.1553, 0.7806, 1.565), (-0.6618, -0.4422, 1.565), (-0.5628, -0.5628, 1.565), (0.7353, -0.3046, 1.565), (0.7806, -0.1553, 1.565), (-0.7959, 8.267e-07, 1.565), (-0.7806, -0.1553, 1.565), (0.3046, 0.7353, 1.565), (0.1553, 0.7806, 1.565), (0.4422, -0.6618, 1.565), (0.5628, -0.5628, 1.565), (-0.6618, 0.4422, 1.565), (-0.7353, 0.3046, 1.565), (0.6618, 0.4422, 1.565), (0.5628, 0.5628, 1.565), (-2.351e-07, -0.7959, 1.565), (0.1553, -0.7806, 1.565), (-0.3046, 0.7353, 1.565), (-0.4422, 0.6618, 1.565), (-0.4422, -0.6618, 1.565), (-0.3046, -0.7353, 1.565), (0.7959, 1.183e-07, 1.565), (0.7806, 0.1553, 1.565), (-0.7353, -0.3046, 1.565), (0.6618, -0.4422, 1.565), (-0.7806, 0.1553, 1.565), (0.4422, 0.6618, 1.565), (0.3046, -0.7353, 1.565), (-0.5628, 0.5628, 1.565), (-0.1553, -0.7806, 1.565), (0.7353, 0.3046, 1.565), (-0.1371, 0.689, 0.4929), (-0.2688, 0.649, 0.4929), (-0.3903, 0.5841, 0.4929), (-0.4967, 0.4967, 0.4929), (-0.5841, 0.3903, 0.4929), (-0.649, 0.2688, 0.4929), (-0.689, 0.1371, 0.4929), (-0.7025, 7.635e-07, 0.4929), (-0.689, -0.1371, 0.4929), (-0.649, -0.2688, 0.4929), (-0.5841, -0.3903, 0.4929), (-0.4967, -0.4967, 0.4929), (-0.3903, -0.5841, 0.4929), (-0.2688, -0.649, 0.4929), (-0.1371, -0.689, 0.4929), (-1.968e-07, -0.7025, 0.4929), (0.1371, -0.689, 0.4929), (0.2688, -0.649, 0.4929), (0.3903, -0.5841, 0.4929), (0.4967, -0.4967, 0.4929), (0.5841, -0.3903, 0.4929), (0.649, -0.2688, 0.4929), (0.689, -0.1371, 0.4929), (0.7025, 1.382e-07, 0.4929), (0.689, 0.1371, 0.4929), (0.649, 0.2688, 0.4929), (0.5841, 0.3903, 0.4929), (0.4967, 0.4967, 0.4929), (0.3903, 0.5841, 0.4929), (0.2688, 0.649, 0.4929), (0.1371, 0.689, 0.4929), (3.207e-08, 0.7025, 0.4929), (0.649, -0.2688, 1.473), (0.689, -0.1371, 1.473), (0.4967, 0.4967, 1.473), (0.3903, 0.5841, 1.473), (-0.3903, -0.5841, 1.473), (-0.2688, -0.649, 1.473), (-0.689, -0.1371, 1.473), (-0.649, -0.2688, 1.473), (-1.968e-07, -0.7025, 1.473), (0.1371, -0.689, 1.473), (-0.4967, 0.4967, 1.473), (-0.5841, 0.3903, 1.473), (-0.649, 0.2688, 1.473), (0.5841, 0.3903, 1.473), (0.1371, 0.689, 1.473), (3.207e-08, 0.7025, 1.473), (0.649, 0.2688, 1.473), (-0.1371, 0.689, 1.473), (-0.2688, 0.649, 1.473), (0.7025, 1.382e-07, 1.473), (0.3903, -0.5841, 1.473), (0.4967, -0.4967, 1.473), (-0.1371, -0.689, 1.473), (0.5841, -0.3903, 1.473), (-0.7025, 7.635e-07, 1.473), (-0.5841, -0.3903, 1.473), (-0.4967, -0.4967, 1.473), (0.2688, 0.649, 1.473), (-0.3903, 0.5841, 1.473), (-0.689, 0.1371, 1.473), (0.2688, -0.649, 1.473), (0.689, 0.1371, 1.473), (0.689, -0.1371, 0.4929), (0.3903, 0.5841, 0.4929), (-0.2688, -0.649, 0.4929), (-0.649, -0.2688, 0.4929), (0.1371, -0.689, 0.4929), (-0.5841, 0.3903, 0.4929), (-0.649, 0.2688, 0.4929), (3.207e-08, 0.7025, 0.4929), (-0.2688, 0.649, 0.4929), (0.7025, 1.382e-07, 0.4929), (0.4967, -0.4967, 0.4929), (-0.1371, -0.689, 0.4929), (0.5841, -0.3903, 0.4929), (-0.4967, -0.4967, 0.4929), (-0.3903, 0.5841, 0.4929), (0.689, 0.1371, 0.4929), (0.649, -0.2688, 0.4929), (0.4967, 0.4967, 0.4929), (-0.3903, -0.5841, 0.4929), (-0.689, -0.1371, 0.4929), (-1.968e-07, -0.7025, 0.4929), (-0.4967, 0.4967, 0.4929), (0.5841, 0.3903, 0.4929), (0.1371, 0.689, 0.4929), (0.649, 0.2688, 0.4929), (-0.1371, 0.689, 0.4929), (0.3903, -0.5841, 0.4929), (-0.7025, 7.635e-07, 0.4929), (-0.5841, -0.3903, 0.4929), (0.2688, 0.649, 0.4929), (-0.689, 0.1371, 0.4929), (0.2688, -0.649, 0.4929), (0.6079, -0.4062, 1.595), (0.4062, -0.6079, 1.595), (0.2798, 0.6755, 1.595), (-0.7311, 7.829e-07, 1.595), (0.1426, -0.7171, 1.595), (0.517, 0.517, 1.595), (-0.6755, 0.2798, 1.595), (0.6755, 0.2798, 1.595), (-0.1426, -0.7171, 1.595), (-0.517, 0.517, 1.595), (0.7311, 1.321e-07, 1.595), (-0.4062, -0.6079, 1.595), (-0.2798, 0.6755, 1.595), (0.6755, -0.2798, 1.595), (-0.6079, -0.4062, 1.595), (2.98e-08, 0.7311, 1.595), (-0.6755, -0.2798, 1.595), (-0.6079, 0.4062, 1.595), (-2.084e-07, -0.7311, 1.595), (0.6079, 0.4062, 1.595), (-0.7171, 0.1426, 1.595), (0.4062, 0.6079, 1.595), (0.2798, -0.6755, 1.595), (-0.1426, 0.7171, 1.595), (-0.7171, -0.1426, 1.595), (0.1426, 0.7171, 1.595), (-0.517, -0.517, 1.595), (0.7171, -0.1426, 1.595), (-0.4062, 0.6079, 1.595), (-0.2798, -0.6755, 1.595), (0.7171, 0.1426, 1.595), (0.517, -0.517, 1.595)], [], [(128, 1, 3, 129), (129, 3, 5, 130), (130, 5, 7, 131), (131, 7, 9, 132), (132, 9, 11, 133), (133, 11, 13, 134), (134, 13, 15, 135), (135, 15, 17, 136), (136, 17, 19, 137), (137, 19, 21, 138), (138, 21, 23, 139), (139, 23, 25, 140), (140, 25, 27, 141), (141, 27, 29, 142), (142, 29, 31, 143), (143, 31, 33, 144), (144, 33, 35, 145), (145, 35, 37, 146), (146, 37, 39, 147), (147, 39, 41, 148), (148, 41, 43, 149), (149, 43, 45, 150), (150, 45, 47, 151), (151, 47, 49, 152), (152, 49, 51, 153), (153, 51, 53, 154), (154, 53, 55, 155), (155, 55, 57, 156), (156, 57, 59, 157), (157, 59, 61, 158), (256, 257, 223, 192), (159, 63, 1, 128), (158, 61, 63, 159), (0, 2, 4, 6, 8, 10, 12, 14, 16, 18, 20, 22, 24, 26, 28, 30, 32, 34, 36, 38, 40, 42, 44, 46, 48, 50, 52, 54, 56, 58, 60, 62), (0, 64, 65, 2), (2, 65, 66, 4), (4, 66, 67, 6), (6, 67, 68, 8), (8, 68, 69, 10), (10, 69, 70, 12), (12, 70, 71, 14), (14, 71, 72, 16), (16, 72, 73, 18), (18, 73, 74, 20), (20, 74, 75, 22), (22, 75, 76, 24), (24, 76, 77, 26), (26, 77, 78, 28), (28, 78, 79, 30), (30, 79, 80, 32), (32, 80, 81, 34), (34, 81, 82, 36), (36, 82, 83, 38), (38, 83, 84, 40), (40, 84, 85, 42), (42, 85, 86, 44), (44, 86, 87, 46), (46, 87, 88, 48), (48, 88, 89, 50), (50, 89, 90, 52), (52, 90, 91, 54), (54, 91, 92, 56), (56, 92, 93, 58), (58, 93, 94, 60), (62, 95, 64, 0), (60, 94, 95, 62), (64, 96, 97, 65), (65, 97, 98, 66), (66, 98, 99, 67), (67, 99, 100, 68), (68, 100, 101, 69), (69, 101, 102, 70), (70, 102, 103, 71), (71, 103, 104, 72), (72, 104, 105, 73), (73, 105, 106, 74), (74, 106, 107, 75), (75, 107, 108, 76), (76, 108, 109, 77), (77, 109, 110, 78), (78, 110, 111, 79), (79, 111, 112, 80), (80, 112, 113, 81), (81, 113, 114, 82), (82, 114, 115, 83), (83, 115, 116, 84), (84, 116, 117, 85), (85, 117, 118, 86), (86, 118, 119, 87), (87, 119, 120, 88), (88, 120, 121, 89), (89, 121, 122, 90), (90, 122, 123, 91), (91, 123, 124, 92), (92, 124, 125, 93), (93, 125, 126, 94), (95, 127, 96, 64), (94, 126, 127, 95), (160, 128, 129, 161), (161, 129, 130, 162), (162, 130, 131, 163), (163, 131, 132, 164), (164, 132, 133, 165), (165, 133, 134, 166), (166, 134, 135, 167), (167, 135, 136, 168), (168, 136, 137, 169), (169, 137, 138, 170), (170, 138, 139, 171), (171, 139, 140, 172), (172, 140, 141, 173), (173, 141, 142, 174), (174, 142, 143, 175), (175, 143, 144, 176), (176, 144, 145, 177), (177, 145, 146, 178), (178, 146, 147, 179), (179, 147, 148, 180), (180, 148, 149, 181), (181, 149, 150, 182), (182, 150, 151, 183), (183, 151, 152, 184), (184, 152, 153, 185), (185, 153, 154, 186), (186, 154, 155, 187), (187, 155, 156, 188), (188, 156, 157, 189), (189, 157, 158, 190), (191, 159, 128, 160), (190, 158, 159, 191), (96, 160, 161, 97), (97, 161, 162, 98), (98, 162, 163, 99), (99, 163, 164, 100), (100, 164, 165, 101), (101, 165, 166, 102), (102, 166, 167, 103), (103, 167, 168, 104), (104, 168, 169, 105), (105, 169, 170, 106), (106, 170, 171, 107), (107, 171, 172, 108), (108, 172, 173, 109), (109, 173, 174, 110), (110, 174, 175, 111), (111, 175, 176, 112), (112, 176, 177, 113), (113, 177, 178, 114), (114, 178, 179, 115), (115, 179, 180, 116), (116, 180, 181, 117), (117, 181, 182, 118), (118, 182, 183, 119), (119, 183, 184, 120), (120, 184, 185, 121), (121, 185, 186, 122), (122, 186, 187, 123), (123, 187, 188, 124), (124, 188, 189, 125), (125, 189, 190, 126), (127, 191, 160, 96), (126, 190, 191, 127), (398, 410, 235, 234), (258, 259, 212, 213), (260, 261, 201, 202), (262, 263, 215, 216), (264, 265, 193, 194), (266, 267, 204, 205), (268, 269, 218, 219), (270, 271, 196, 197), (272, 273, 207, 208), (274, 275, 221, 222), (276, 277, 210, 211), (265, 256, 192, 193), (278, 279, 199, 200), (280, 258, 213, 214), (281, 260, 202, 203), (282, 262, 216, 217), (283, 264, 194, 195), (284, 266, 205, 206), (285, 268, 219, 220), (286, 272, 208, 209), (287, 270, 197, 198), (257, 274, 222, 223), (259, 276, 211, 212), (261, 278, 200, 201), (263, 280, 214, 215), (267, 281, 203, 204), (269, 282, 217, 218), (271, 283, 195, 196), (273, 284, 206, 207), (275, 285, 220, 221), (277, 286, 209, 210), (279, 287, 198, 199), (415, 384, 244, 243), (387, 408, 232, 231), (401, 390, 229, 228), (396, 412, 226, 225), (385, 415, 243, 242), (402, 388, 240, 239), (394, 414, 248, 247), (405, 386, 253, 252), (384, 397, 245, 244), (392, 402, 239, 238), (408, 400, 233, 232), (410, 395, 236, 235), (390, 404, 230, 229), (412, 393, 227, 226), (399, 407, 224, 255), (388, 406, 241, 240), (414, 391, 249, 248), (397, 411, 246, 245), (386, 409, 254, 253), (403, 389, 251, 250), (395, 413, 237, 236), (404, 387, 231, 230), (400, 398, 234, 233), (393, 401, 228, 227), (406, 385, 242, 241), (407, 396, 225, 224), (391, 403, 250, 249), (368, 352, 310, 309), (411, 394, 247, 246), (409, 399, 255, 254), (389, 405, 252, 251), (413, 392, 238, 237), (1, 63, 257, 256), (43, 41, 259, 258), (21, 19, 261, 260), (49, 47, 263, 262), (5, 3, 265, 264), (27, 25, 267, 266), (55, 53, 269, 268), (11, 9, 271, 270), (33, 31, 273, 272), (61, 59, 275, 274), (39, 37, 277, 276), (3, 1, 256, 265), (17, 15, 279, 278), (45, 43, 258, 280), (23, 21, 260, 281), (51, 49, 262, 282), (7, 5, 264, 283), (29, 27, 266, 284), (57, 55, 268, 285), (35, 33, 272, 286), (13, 11, 270, 287), (63, 61, 274, 257), (41, 39, 276, 259), (19, 17, 278, 261), (47, 45, 280, 263), (25, 23, 281, 267), (53, 51, 282, 269), (9, 7, 283, 271), (31, 29, 284, 273), (59, 57, 285, 275), (37, 35, 286, 277), (15, 13, 287, 279), (369, 353, 316, 315), (370, 354, 301, 300), (371, 355, 297, 296), (372, 356, 304, 303), (373, 357, 292, 291), (357, 358, 293, 292), (374, 369, 315, 314), (375, 359, 319, 318), (376, 374, 314, 313), (377, 360, 289, 288), (352, 361, 311, 310), (378, 362, 307, 306), (354, 363, 302, 301), (362, 364, 308, 307), (379, 371, 296, 295), (363, 372, 303, 302), (380, 365, 299, 298), (381, 375, 318, 317), (360, 366, 290, 289), (382, 379, 295, 294), (353, 381, 317, 316), (355, 380, 298, 297), (383, 378, 306, 305), (361, 367, 312, 311), (366, 373, 291, 290), (367, 376, 313, 312), (359, 377, 288, 319), (364, 368, 309, 308), (365, 370, 300, 299), (358, 382, 294, 293), (356, 383, 305, 304), (245, 246, 321, 320), (251, 252, 323, 322), (236, 237, 325, 324), (232, 233, 327, 326), (239, 240, 329, 328), (227, 228, 331, 330), (228, 229, 332, 331), (250, 251, 322, 333), (254, 255, 335, 334), (249, 250, 333, 336), (224, 225, 338, 337), (246, 247, 339, 321), (242, 243, 341, 340), (237, 238, 342, 325), (243, 244, 343, 341), (231, 232, 326, 344), (238, 239, 328, 342), (234, 235, 346, 345), (253, 254, 334, 347), (225, 226, 348, 338), (230, 231, 344, 349), (252, 253, 347, 323), (233, 234, 345, 327), (241, 242, 340, 350), (247, 248, 351, 339), (226, 227, 330, 348), (248, 249, 336, 351), (255, 224, 337, 335), (244, 245, 320, 343), (235, 236, 324, 346), (229, 230, 349, 332), (240, 241, 350, 329), (288, 289, 290, 291, 292, 293, 294, 295, 296, 297, 298, 299, 300, 301, 302, 303, 304, 305, 306, 307, 308, 309, 310, 311, 312, 313, 314, 315, 316, 317, 318, 319), (320, 321, 352, 368), (322, 323, 353, 369), (324, 325, 354, 370), (326, 327, 355, 371), (328, 329, 356, 372), (330, 331, 357, 373), (331, 332, 358, 357), (333, 322, 369, 374), (334, 335, 359, 375), (336, 333, 374, 376), (337, 338, 360, 377), (321, 339, 361, 352), (340, 341, 362, 378), (325, 342, 363, 354), (341, 343, 364, 362), (344, 326, 371, 379), (342, 328, 372, 363), (345, 346, 365, 380), (347, 334, 375, 381), (338, 348, 366, 360), (349, 344, 379, 382), (323, 347, 381, 353), (327, 345, 380, 355), (350, 340, 378, 383), (339, 351, 367, 361), (348, 330, 373, 366), (351, 336, 376, 367), (335, 337, 377, 359), (343, 320, 368, 364), (346, 324, 370, 365), (332, 349, 382, 358), (329, 350, 383, 356), (213, 212, 410, 398), (204, 203, 384, 415), (216, 215, 408, 387), (219, 218, 390, 401), (222, 221, 412, 396), (205, 204, 415, 385), (208, 207, 388, 402), (200, 199, 414, 394), (195, 194, 386, 405), (203, 202, 397, 384), (209, 208, 402, 392), (215, 214, 400, 408), (212, 211, 395, 410), (218, 217, 404, 390), (221, 220, 393, 412), (192, 223, 407, 399), (207, 206, 406, 388), (199, 198, 391, 414), (202, 201, 411, 397), (194, 193, 409, 386), (197, 196, 389, 403), (211, 210, 413, 395), (217, 216, 387, 404), (214, 213, 398, 400), (220, 219, 401, 393), (206, 205, 385, 406), (223, 222, 396, 407), (198, 197, 403, 391), (201, 200, 394, 411), (193, 192, 399, 409), (196, 195, 405, 389), (210, 209, 392, 413)])
me_cylinder.polygons.foreach_set('use_smooth', [True] * 386)
me_cylinder.use_remesh_preserve_volume = False
me_cylinder.use_remesh_preserve_attributes = False
me_cylinder.use_mirror_vertex_groups = False
me_cylinder.update()

# ---- objects
ob_empty = bpy.data.objects.new('Empty', None)
ob_sphere_002 = bpy.data.objects.new('Sphere.002', me_sphere_002)
ob_sphere_001 = bpy.data.objects.new('Sphere.001', me_sphere_001)
ob_sphere = bpy.data.objects.new('Sphere', me_sphere)
ob_cylinder = bpy.data.objects.new('Cylinder', me_cylinder)

# ---- transforms, parenting, visibility, modifiers, constraints
ob_empty.location = (0.02207, 0.0, 0.1888)
ob_empty.scale = (0.57, 0.57, 0.3455)
ob_empty.empty_display_type = 'CUBE'
ob_empty.empty_image_offset = (0.0, 0.0)
ob_empty.lineart.crease_threshold = 0.0
ob_sphere_002.parent = ob_empty
ob_sphere_002.matrix_parent_inverse = Matrix(((1.754, 0.0, 0.0, 2.19), (0.0, 1.754, 0.0, 0.0), (-2.98e-08, 0.0, 2.894, -0.5463), (0.0, 0.0, 0.0, 1.0)))
ob_sphere_002.location = (-1.248, 0.0, 0.2875)
ob_sphere_002.lineart.crease_threshold = 0.0
_m = ob_sphere_002.modifiers.new('Subsurf', 'SUBSURF')
_m.uv_smooth = 'PRESERVE_CORNERS'
_m.levels = 3
_m.render_levels = 3
_m.show_only_control_edges = False
ob_sphere_001.parent = ob_empty
ob_sphere_001.matrix_parent_inverse = Matrix(((1.754, 0.0, 0.0, 2.19), (0.0, 1.754, 0.0, 0.0), (-2.98e-08, 0.0, 2.894, -0.5463), (0.0, 0.0, 0.0, 1.0)))
ob_sphere_001.location = (-1.248, 0.0, 0.2706)
ob_sphere_001.lineart.crease_threshold = 0.0
_m = ob_sphere_001.modifiers.new('Subsurf', 'SUBSURF')
_m.uv_smooth = 'PRESERVE_CORNERS'
_m.levels = 3
_m.render_levels = 3
_m.show_only_control_edges = False
_m = ob_sphere_001.modifiers.new('Solidify', 'SOLIDIFY')
_m.thickness = 0.02
_m.nonmanifold_thickness_mode = 'FIXED'
_m.nonmanifold_merge_threshold = 0.0003
ob_sphere.parent = ob_empty
ob_sphere.matrix_parent_inverse = Matrix(((1.754, 0.0, 0.0, 2.19), (0.0, 1.754, 0.0, 0.0), (-2.98e-08, 0.0, 2.894, -0.5463), (0.0, 0.0, 0.0, 1.0)))
ob_sphere.location = (-1.248, 0.0, 0.2879)
ob_sphere.lineart.crease_threshold = 0.0
_m = ob_sphere.modifiers.new('Subsurf', 'SUBSURF')
_m.uv_smooth = 'PRESERVE_CORNERS'
_m.levels = 3
_m.render_levels = 3
_m.show_only_control_edges = False
ob_cylinder.parent = ob_empty
ob_cylinder.matrix_parent_inverse = Matrix(((1.754, 0.0, 0.0, 2.19), (0.0, 1.754, 0.0, 0.0), (-2.98e-08, 0.0, 2.894, -0.5463), (0.0, 0.0, 0.0, 1.0)))
ob_cylinder.location = (-1.248, 0.0, 0.0)
ob_cylinder.scale = (0.5789, 0.5789, 0.1543)
ob_cylinder.lineart.crease_threshold = 0.0
_m = ob_cylinder.modifiers.new('Subsurf', 'SUBSURF')
_m.uv_smooth = 'PRESERVE_CORNERS'
_m.levels = 3
_m.render_levels = 3
_m.show_only_control_edges = False

# ---- collection membership
col_collection_1.objects.link(ob_empty)
col_collection_1.objects.link(ob_sphere_002)
col_collection_1.objects.link(ob_sphere_001)
col_collection_1.objects.link(ob_sphere)
col_collection_1.objects.link(ob_cylinder)

# ---- scene / render settings (as saved in the file)
scene.frame_start = 1; scene.frame_end = 250; scene.frame_set(8)
scene.render.engine = 'CYCLES'
scene.render.image_settings.compression = 100
scene.render.resolution_y = 1515
scene.render.resolution_percentage = 73
scene.render.dither_intensity = 0.0
scene.render.use_border = True
scene.cycles.use_denoising = False
scene.cycles.samples = 644
scene.cycles.sampling_pattern = 'TABULATED_SOBOL'
scene.cycles.light_sampling_threshold = 0.0
scene.cycles.use_adaptive_sampling = False
scene.cycles.use_light_tree = False
scene.cycles.blur_glossy = 0.0
scene.cycles.volume_bounces = 1
scene.cycles.pixel_filter_type = 'GAUSSIAN'
scene.cycles.sample_clamp_indirect = 0.0
scene.view_settings.view_transform = 'Standard'
bpy.context.view_layer.update()

# ---- added for rendering (the .blend has no active camera): camera
cam_auto = bpy.data.cameras.new('AutoCamera')
cam_auto.lens = 50.0
cam_auto.sensor_width = 36.0
cam_auto.clip_end = 1000.0
ob_auto_camera = bpy.data.objects.new('AutoCamera', cam_auto)
scene.collection.objects.link(ob_auto_camera)
ob_auto_camera.location = (1.68179, -1.99166, 1.53986)
ob_auto_camera.rotation_euler = (1.09748, -7.21219e-08, 0.694738)
scene.camera = ob_auto_camera
bpy.context.view_layer.update()

